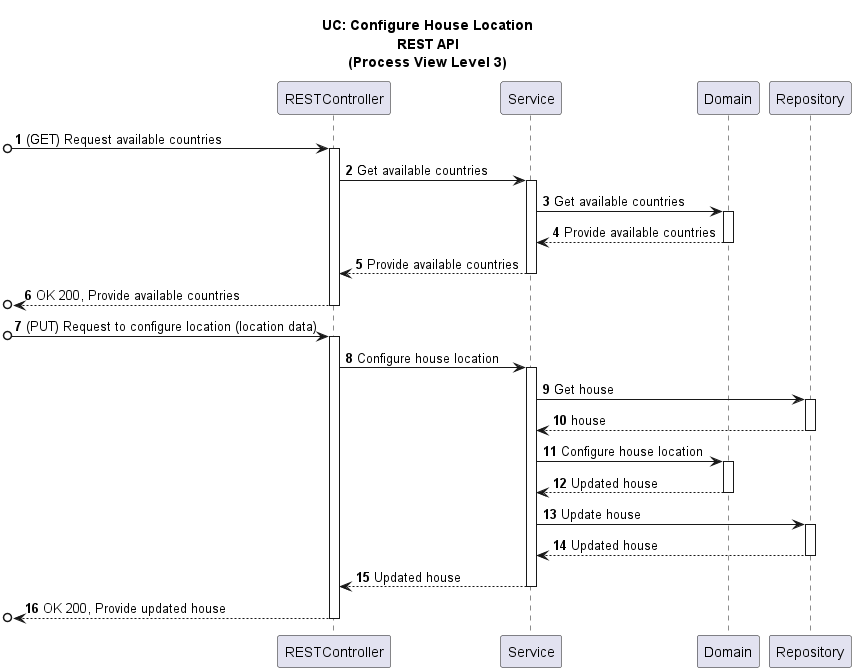

The diagram above was rendered by PlantUML. Its source (embedded in the PNG):
@startuml

title UC: Configure House Location\nREST API\n(Process View Level 3)
autonumber

participant "RESTController" as RC
participant "Service" as S
participant "Domain" as D
participant "Repository" as R

[o-> RC: (GET) Request available countries
activate RC
RC -> S: Get available countries
activate S
S -> D: Get available countries
activate D
D --> S: Provide available countries
deactivate D
S --> RC: Provide available countries
deactivate S
[o<-- RC: OK 200, Provide available countries
deactivate RC


[o-> RC: (PUT) Request to configure location (location data)
activate RC
RC -> S: Configure house location
activate S
S -> R: Get house
activate R
R --> S: house
deactivate R
S -> D: Configure house location
activate D
D --> S: Updated house
deactivate D
S -> R: Update house
activate R
R --> S: Updated house
deactivate R
S --> RC: Updated house
deactivate S
[o<-- RC: OK 200, Provide updated house
deactivate RC

@enduml